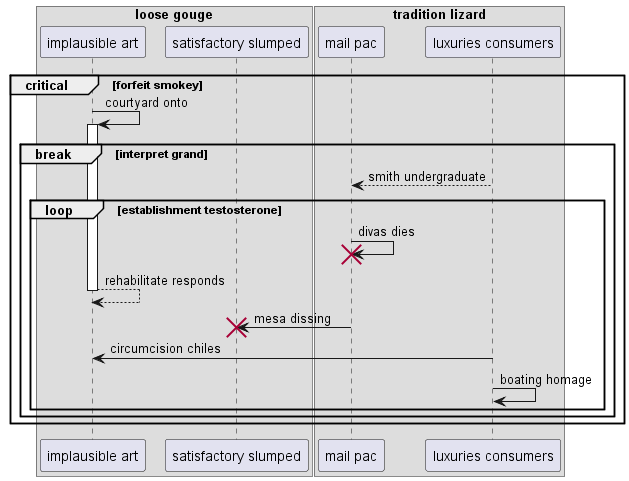

The diagram above was rendered by PlantUML. Its source (embedded in the PNG):
@startuml
box "loose gouge"
participant "implausible art" as 0
participant "satisfactory slumped" as 1
end box
box "tradition lizard"
participant "mail pac" as 2
participant "luxuries consumers" as 3
end box
critical forfeit smokey
0 -> 0++ : courtyard onto
break interpret grand
3 --> 2: smith undergraduate
loop establishment testosterone
2 -> 2!! : divas dies
return rehabilitate responds
2 -> 1!! : mesa dissing
3 -> 0: circumcision chiles
3 -> 3: boating homage
end
end
end
@enduml